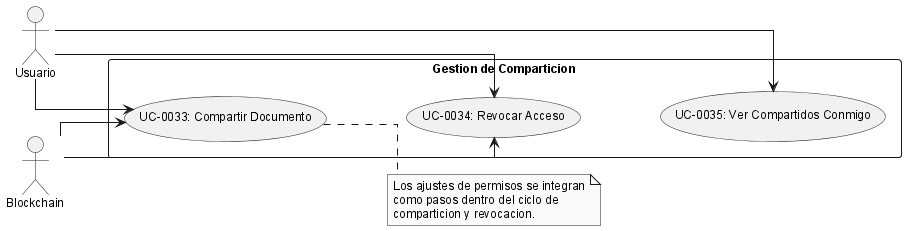

The diagram above was rendered by PlantUML. Its source (embedded in the PNG):
@startuml
!include _structure-style.puml
left to right direction

actor "Usuario" as USER
actor "Blockchain" as SC

rectangle "Gestion de Comparticion" {
  usecase "UC-0033: Compartir Documento" as UC37
  usecase "UC-0034: Revocar Acceso" as UC39
  usecase "UC-0035: Ver Compartidos Conmigo" as UC40
}

UC37 -[hidden]down-> UC39
UC39 -[hidden]down-> UC40

USER --> UC37
USER --> UC39
USER --> UC40

SC --> UC37
SC --> UC39

note right of UC37
  Los ajustes de permisos se integran
  como pasos dentro del ciclo de
  comparticion y revocacion.
end note
@enduml